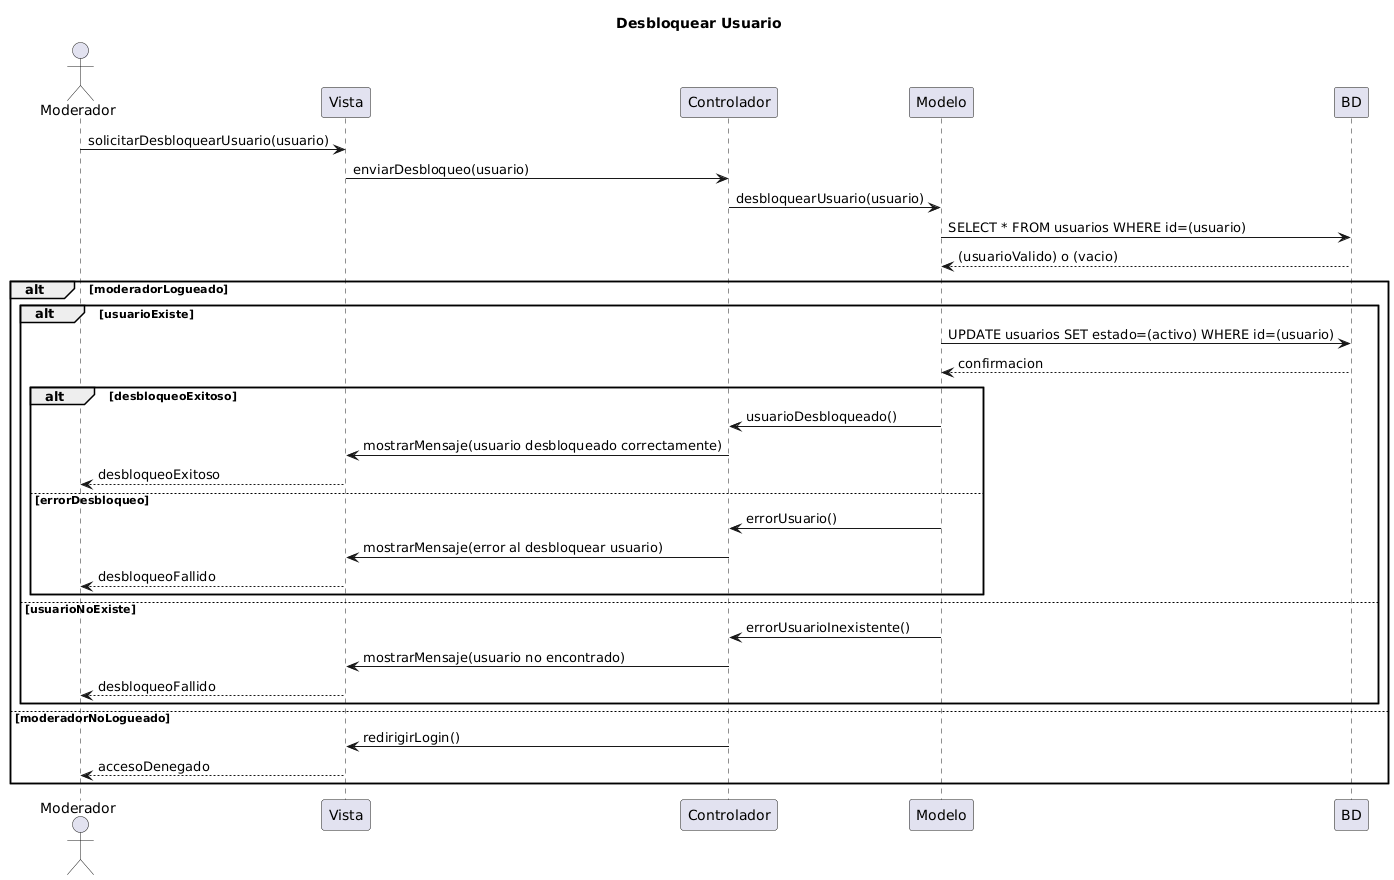

The diagram above was rendered by PlantUML. Its source (embedded in the PNG):
@startuml
title Desbloquear Usuario
actor Moderador

Moderador -> Vista: solicitarDesbloquearUsuario(usuario)
Vista -> Controlador: enviarDesbloqueo(usuario)
Controlador -> Modelo: desbloquearUsuario(usuario)
Modelo -> BD: SELECT * FROM usuarios WHERE id=(usuario)
BD --> Modelo: (usuarioValido) o (vacio)

alt moderadorLogueado
    alt usuarioExiste
        Modelo -> BD: UPDATE usuarios SET estado=(activo) WHERE id=(usuario)
        BD --> Modelo: confirmacion

        alt desbloqueoExitoso
            Modelo -> Controlador: usuarioDesbloqueado()
            Controlador -> Vista: mostrarMensaje(usuario desbloqueado correctamente)
            Vista --> Moderador: desbloqueoExitoso
        else errorDesbloqueo
            Modelo -> Controlador: errorUsuario()
            Controlador -> Vista: mostrarMensaje(error al desbloquear usuario)
            Vista --> Moderador: desbloqueoFallido
        end
    else usuarioNoExiste
        Modelo -> Controlador: errorUsuarioInexistente()
        Controlador -> Vista: mostrarMensaje(usuario no encontrado)
        Vista --> Moderador: desbloqueoFallido
    end
else moderadorNoLogueado
    Controlador -> Vista: redirigirLogin()
    Vista --> Moderador: accesoDenegado
end
@enduml